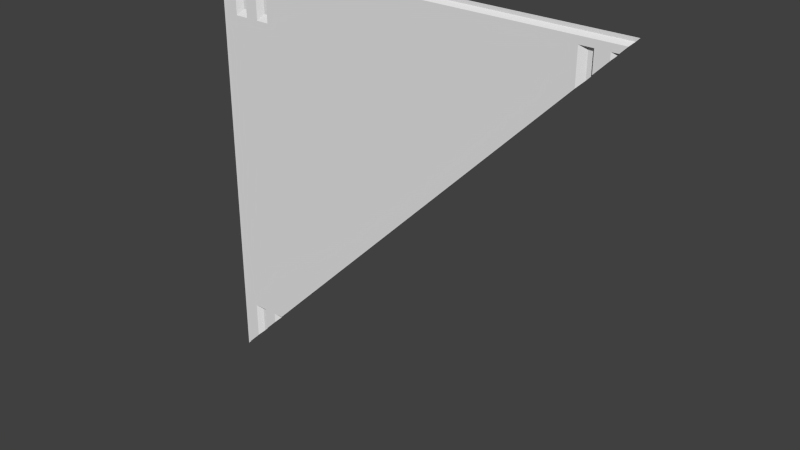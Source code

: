 # Source: sci1_6_slice45.blend  (saved by Blender 2.76.0; exported with 4.5.12 LTS)
import bpy
from mathutils import Matrix  # noqa: F401  (used for matrix-valued properties, if any)

bpy.ops.wm.read_factory_settings(use_empty=True)
scene = bpy.context.scene
scene.name = 'Scene'

# ---- collections
col_collection_1 = bpy.data.collections.new('Collection 1'); scene.collection.children.link(col_collection_1)

# ---- materials (node trees are filled in below, after node groups)
mat_sci1_6 = bpy.data.materials.new('sci1_6')
mat_sci1_6.alpha_threshold = 0.0
mat_sci1_6.use_transparent_shadow = False
mat_sci1_6.roughness = 0.5

# ---- material node trees

# ---- world
world_world = bpy.data.worlds.new('World'); scene.world = world_world
world_world.color = (0.05088, 0.05088, 0.05088)
world_world.use_sun_shadow = False
world_world.sun_shadow_jitter_overblur = 0.0
world_world.cycles.sampling_method = 'MANUAL'
world_world.cycles.sample_map_resolution = 256

# ---- meshes
me_sci1_6 = bpy.data.meshes.new('sci1_6')
me_sci1_6.from_pydata([(-1.28, 1.28, -1.28), (-1.28, 1.28, 1.28), (1.28, 1.28, 1.28), (-1.24, 1.28, 1.28), (1.26, 1.28, 1.28), (-1.26, 1.28, 1.28), (-1.28, 1.28, 1.24), (-1.24, 1.26, 1.24), (-1.26, 1.28, 1.24), (-1.24, 1.28, 1.26), (1.26, 1.28, 1.26), (-1.26, 1.28, 1.26), (-1.28, 1.28, 1.26), (-1.28, 1.28, -1.24), (-1.24, 1.26, -1.24), (-1.26, 1.28, -1.24), (-1.28, 1.28, -1.26), (-1.26, 1.28, -1.26), (1.0, 1.28, 1.28), (1.0, 1.26, 1.24), (1.0, 1.28, 1.26), (1.2, 1.28, 1.28), (1.2, 1.26, 1.24), (1.2, 1.28, 1.26), (1.24, 1.28, 1.28), (1.16, 1.26, 1.24), (1.24, 1.26, 1.24), (1.04, 1.28, 1.28), (1.24, 1.28, 1.26), (1.08, 1.28, 1.28), (-1.28, 1.28, 0.92), (1.16, 1.28, 1.28), (1.08, 1.26, 1.24), (1.04, 1.26, 1.24), (1.16, 1.28, 1.26), (-1.26, 1.28, 0.92), (1.08, 1.28, 1.26), (1.04, 1.28, 1.26), (-1.24, 1.26, 0.92), (-1.24, 1.26, 0.96), (-1.24, 1.26, 1.2), (-1.26, 1.28, 0.96), (-1.26, 1.28, 1.2), (1.0, 1.26, 1.2), (-1.28, 1.28, 1.2), (-1.28, 1.28, 0.96), (1.2, 1.26, 1.2), (1.04, 1.26, 1.2), (1.08, 1.26, 1.2), (1.16, 1.26, 1.2), (-0.92, 1.28, 1.28), (-0.92, 1.26, 1.24), (-0.92, 1.28, 1.26), (-0.92, 1.26, 0.92), (-0.92, 1.26, 0.96), (-0.92, 1.26, 1.2), (-1.08, 1.28, 1.28), (-1.08, 1.26, 1.24), (-1.08, 1.28, 1.26), (-1.08, 1.26, 0.92), (-1.08, 1.26, 0.96), (-1.08, 1.26, 1.2), (-1.16, 1.28, 1.28), (-1.16, 1.26, 1.24), (-1.16, 1.28, 1.26), (-1.16, 1.26, 0.92), (-1.16, 1.26, 0.96), (-1.16, 1.26, 1.2), (-1.0, 1.28, 1.28), (-1.0, 1.26, 1.24), (-1.0, 1.28, 1.26), (-1.0, 1.26, 0.92), (-1.0, 1.26, 0.96), (-1.0, 1.26, 1.2), (-0.96, 1.28, 1.28), (-0.96, 1.26, 1.24), (-0.96, 1.28, 1.26), (-0.96, 1.26, 0.92), (-0.96, 1.28, 0.96), (-0.96, 1.26, 1.2), (-1.12, 1.28, 1.28), (-1.12, 1.26, 1.24), (-1.12, 1.28, 1.26), (-1.12, 1.26, 0.92), (-1.12, 1.28, 0.96), (-1.12, 1.26, 1.2), (-1.28, 1.28, -0.94), (-1.26, 1.28, -0.94), (-1.24, 1.26, -0.94), (-1.08, 1.26, -0.94), (-1.16, 1.26, -0.94), (-1.0, 1.26, -0.94), (-0.96, 1.26, -0.94), (-1.12, 1.26, -0.94), (-1.08, 1.28, -0.94), (-1.28, 1.28, -1.18), (-1.12, 1.28, 1.2), (1.04, 1.28, 1.2), (-1.26, 1.28, -1.18), (-0.96, 1.28, 1.2), (-1.24, 1.26, -1.18), (-1.08, 1.28, 0.96), (-1.08, 1.28, 1.2), (-0.92, 1.28, 0.96), (-1.24, 1.26, -1.22), (-0.92, 1.28, 1.2), (1.08, 1.28, 1.2), (-1.26, 1.28, -1.22), (-0.96, 1.28, -0.94), (-1.28, 1.28, -1.22), (1.2, 1.28, 1.2), (-1.12, 1.28, -0.94), (-0.94, 1.26, -0.94), (1.04, 1.28, 1.04), (1.0, 1.26, 1.0), (-1.16, 1.26, -1.16), (1.08, 1.28, 1.08), (-1.12, 1.28, -1.12), (-1.18, 1.26, -1.18), (-1.08, 1.28, -1.08), (-0.96, 1.28, -0.96), (1.08, 1.26, 1.08), (-1.22, 1.26, -1.22), (-1.08, 1.26, -1.08), (-0.92, 1.26, -0.92), (1.16, 1.26, 1.16), (-0.94, 1.28, -0.94), (0.92, 1.26, 0.92), (-1.0, 1.26, -1.0), (0.96, 1.26, 0.96)], [], [(11, 9, 3, 5), (28, 10, 4, 24), (12, 11, 5, 1), (44, 42, 8, 6), (42, 40, 7, 8), (6, 8, 11, 12), (26, 10, 28), (7, 9, 11), (16, 17, 15, 13), (15, 17, 14), (8, 7, 11), (51, 19, 20, 52), (55, 43, 19, 51), (52, 20, 18, 50), (25, 22, 23, 34), (49, 46, 22, 25), (34, 23, 21, 31), (47, 48, 32, 33), (43, 47, 33, 19), (22, 26, 28, 23), (48, 49, 25, 32), (23, 28, 24, 21), (37, 36, 29, 27), (20, 37, 27, 18), (32, 25, 34, 36), (19, 33, 37, 20), (33, 32, 36, 37), (36, 34, 31, 29), (87, 88, 38, 35), (86, 87, 35, 30), (66, 67, 40, 39), (53, 127, 129, 54), (39, 40, 42, 41), (35, 38, 39, 41), (41, 42, 44, 45), (30, 35, 41, 45), (55, 79, 99, 105), (77, 53, 103, 78), (92, 112, 124, 53, 77), (76, 52, 50, 74), (79, 55, 51, 75), (75, 51, 52, 76), (81, 57, 58, 82), (85, 61, 57, 81), (82, 58, 56, 80), (93, 89, 59, 83), (83, 59, 101, 84), (72, 73, 61, 60), (38, 65, 66, 39), (88, 90, 65, 38), (9, 64, 62, 3), (40, 67, 63, 7), (7, 63, 64, 9), (84, 96, 67, 66), (78, 99, 73, 72), (57, 69, 70, 58), (61, 73, 69, 57), (58, 70, 68, 56), (89, 91, 71, 59), (59, 71, 72, 60), (69, 75, 76, 70), (73, 79, 75, 69), (70, 76, 74, 68), (91, 92, 77, 71), (71, 77, 78, 72), (65, 83, 84, 66), (90, 93, 83, 65), (64, 82, 80, 62), (67, 85, 81, 63), (63, 81, 82, 64), (15, 14, 104, 107), (103, 105, 99, 78), (101, 102, 96, 84), (46, 110, 10, 26), (67, 96, 85), (60, 61, 102, 101), (73, 99, 79), (91, 108, 92), (13, 15, 107, 109), (107, 104, 100, 98), (100, 88, 87, 98), (119, 120, 128, 123), (89, 93, 111, 94), (109, 107, 98, 95), (98, 87, 86, 95), (90, 111, 93), (14, 17, 117, 115, 118, 122), (14, 122, 104), (47, 43, 97), (54, 55, 105, 103), (48, 47, 97, 106), (104, 122, 118, 100), (116, 110, 125, 121), (60, 101, 59), (126, 113, 114, 129, 127, 124, 112), (54, 103, 53), (49, 110, 46), (61, 85, 96, 102), (129, 114, 43, 55, 54), (17, 16, 0), (2, 4, 10), (126, 112, 92, 108), (116, 121, 48, 106), (121, 125, 49, 48), (114, 113, 97, 43), (120, 126, 108), (117, 119, 94, 111), (124, 127, 53), (118, 115, 90, 88, 100), (123, 128, 91, 89), (128, 120, 108, 91), (115, 117, 111, 90), (113, 116, 106, 97), (125, 110, 49), (119, 123, 89, 94), (26, 22, 46)])
_uv = me_sci1_6.uv_layers.new(name='UVMap')
_uv.uv.foreach_set('vector', [0.007816, 0.9922, 0.01563, 0.9922, 0.01563, 1.0, 0.007816, 1.0, 0.9844, 0.9922, 0.9922, 0.9922, 0.9922, 1.0, 0.9844, 1.0, 0.0, 0.9922, 0.007816, 0.9922, 0.007816, 1.0, 0.0, 1.0, 0.0, 0.9688, 0.007816, 0.9688, 0.007816, 0.9844, 0.0, 0.9844, 0.007816, 0.9688, 0.01563, 0.9688, 0.01563, 0.9844, 0.007816, 0.9844, 0.0, 0.9844, 0.007816, 0.9844, 0.007816, 0.9922, 0.0, 0.9922, 0.9844, 0.9844, 0.9922, 0.9922, 0.9844, 0.9922, 0.01563, 0.9844, 0.01563, 0.9922, 0.007816, 0.9922, 0.0, 0.007816, 0.007816, 0.007816, 0.007816, 0.01563, 0.0, 0.01563, 0.007816, 0.01563, 0.007816, 0.007816, 0.01563, 0.01563, 0.007816, 0.9844, 0.01563, 0.9844, 0.007816, 0.9922, 0.1406, 0.9844, 0.8906, 0.9844, 0.8906, 0.9922, 0.1406, 0.9922, 0.1406, 0.9688, 0.8906, 0.9688, 0.8906, 0.9844, 0.1406, 0.9844, 0.1406, 0.9922, 0.8906, 0.9922, 0.8906, 1.0, 0.1406, 1.0, 0.9531, 0.9844, 0.9687, 0.9844, 0.9687, 0.9922, 0.9531, 0.9922, 0.9531, 0.9688, 0.9687, 0.9688, 0.9687, 0.9844, 0.9531, 0.9844, 0.9531, 0.9922, 0.9687, 0.9922, 0.9687, 1.0, 0.9531, 1.0, 0.9062, 0.9688, 0.9219, 0.9688, 0.9219, 0.9844, 0.9062, 0.9844, 0.8906, 0.9688, 0.9062, 0.9688, 0.9062, 0.9844, 0.8906, 0.9844, 0.9687, 0.9844, 0.9844, 0.9844, 0.9844, 0.9922, 0.9687, 0.9922, 0.9219, 0.9688, 0.9531, 0.9688, 0.9531, 0.9844, 0.9219, 0.9844, 0.9687, 0.9922, 0.9844, 0.9922, 0.9844, 1.0, 0.9687, 1.0, 0.9062, 0.9922, 0.9219, 0.9922, 0.9219, 1.0, 0.9062, 1.0, 0.8906, 0.9922, 0.9062, 0.9922, 0.9062, 1.0, 0.8906, 1.0, 0.9219, 0.9844, 0.9531, 0.9844, 0.9531, 0.9922, 0.9219, 0.9922, 0.8906, 0.9844, 0.9062, 0.9844, 0.9062, 0.9922, 0.8906, 0.9922, 0.9062, 0.9844, 0.9219, 0.9844, 0.9219, 0.9922, 0.9062, 0.9922, 0.9219, 0.9922, 0.9531, 0.9922, 0.9531, 1.0, 0.9219, 1.0, 0.007816, 0.1328, 0.01563, 0.1328, 0.01563, 0.8594, 0.007816, 0.8594, 0.0, 0.1328, 0.007816, 0.1328, 0.007816, 0.8594, 0.0, 0.8594, 0.04688, 0.875, 0.04688, 0.9688, 0.01563, 0.9688, 0.01563, 0.875, 0.1406, 0.8594, 0.8594, 0.8594, 0.875, 0.875, 0.1406, 0.875, 0.01563, 0.875, 0.01563, 0.9688, 0.007816, 0.9688, 0.007816, 0.875, 0.007816, 0.8594, 0.01563, 0.8594, 0.01563, 0.875, 0.007816, 0.875, 0.007816, 0.875, 0.007816, 0.9688, 0.0, 0.9688, 0.0, 0.875, 0.0, 0.8594, 0.007816, 0.8594, 0.007816, 0.875, 0.0, 0.875, 0.1406, 0.9688, 0.125, 0.9688, 0.125, 0.9688, 0.1406, 0.9688, 0.125, 0.8594, 0.1406, 0.8594, 0.1406, 0.875, 0.125, 0.875, 0.125, 0.1328, 0.1328, 0.1328, 0.1406, 0.1406, 0.1406, 0.8594, 0.125, 0.8594, 0.125, 0.9922, 0.1406, 0.9922, 0.1406, 1.0, 0.125, 1.0, 0.125, 0.9688, 0.1406, 0.9688, 0.1406, 0.9844, 0.125, 0.9844, 0.125, 0.9844, 0.1406, 0.9844, 0.1406, 0.9922, 0.125, 0.9922, 0.06251, 0.9844, 0.07813, 0.9844, 0.07813, 0.9922, 0.06251, 0.9922, 0.06251, 0.9688, 0.07813, 0.9688, 0.07813, 0.9844, 0.06251, 0.9844, 0.06251, 0.9922, 0.07813, 0.9922, 0.07813, 1.0, 0.06251, 1.0, 0.06251, 0.1328, 0.07813, 0.1328, 0.07813, 0.8594, 0.06251, 0.8594, 0.06251, 0.8594, 0.07813, 0.8594, 0.07813, 0.875, 0.06251, 0.875, 0.1094, 0.875, 0.1094, 0.9688, 0.07813, 0.9688, 0.07813, 0.875, 0.01563, 0.8594, 0.04688, 0.8594, 0.04688, 0.875, 0.01563, 0.875, 0.01563, 0.1328, 0.04688, 0.1328, 0.04688, 0.8594, 0.01563, 0.8594, 0.01563, 0.9922, 0.04688, 0.9922, 0.04688, 1.0, 0.01563, 1.0, 0.01563, 0.9688, 0.04688, 0.9688, 0.04688, 0.9844, 0.01563, 0.9844, 0.01563, 0.9844, 0.04688, 0.9844, 0.04688, 0.9922, 0.01563, 0.9922, 0.06251, 0.875, 0.06251, 0.9688, 0.04688, 0.9688, 0.04688, 0.875, 0.125, 0.875, 0.125, 0.9688, 0.1094, 0.9688, 0.1094, 0.875, 0.07813, 0.9844, 0.1094, 0.9844, 0.1094, 0.9922, 0.07813, 0.9922, 0.07813, 0.9688, 0.1094, 0.9688, 0.1094, 0.9844, 0.07813, 0.9844, 0.07813, 0.9922, 0.1094, 0.9922, 0.1094, 1.0, 0.07813, 1.0, 0.07813, 0.1328, 0.1094, 0.1328, 0.1094, 0.8594, 0.07813, 0.8594, 0.07813, 0.8594, 0.1094, 0.8594, 0.1094, 0.875, 0.07813, 0.875, 0.1094, 0.9844, 0.125, 0.9844, 0.125, 0.9922, 0.1094, 0.9922, 0.1094, 0.9688, 0.125, 0.9688, 0.125, 0.9844, 0.1094, 0.9844, 0.1094, 0.9922, 0.125, 0.9922, 0.125, 1.0, 0.1094, 1.0, 0.1094, 0.1328, 0.125, 0.1328, 0.125, 0.8594, 0.1094, 0.8594, 0.1094, 0.8594, 0.125, 0.8594, 0.125, 0.875, 0.1094, 0.875, 0.04688, 0.8594, 0.06251, 0.8594, 0.06251, 0.875, 0.04688, 0.875, 0.04688, 0.1328, 0.06251, 0.1328, 0.06251, 0.8594, 0.04688, 0.8594, 0.04688, 0.9922, 0.06251, 0.9922, 0.06251, 1.0, 0.04688, 1.0, 0.04688, 0.9688, 0.06251, 0.9688, 0.06251, 0.9844, 0.04688, 0.9844, 0.04688, 0.9844, 0.06251, 0.9844, 0.06251, 0.9922, 0.04688, 0.9922, 0.007816, 0.01563, 0.01563, 0.01563, 0.01563, 0.02344, 0.007816, 0.02344, 0.1406, 0.875, 0.1406, 0.9688, 0.125, 0.9688, 0.125, 0.875, 0.07813, 0.875, 0.07813, 0.9688, 0.06251, 0.9688, 0.06251, 0.875, 0.9687, 0.9688, 0.9687, 0.9688, 0.9922, 0.9922, 0.9844, 0.9844, 0.04688, 0.9688, 0.06251, 0.9688, 0.06251, 0.9688, 0.07813, 0.875, 0.07813, 0.9688, 0.07813, 0.9688, 0.07813, 0.875, 0.1094, 0.9688, 0.125, 0.9688, 0.125, 0.9688, 0.1094, 0.1333, 0.125, 0.1333, 0.125, 0.1333, 0.0, 0.01563, 0.007816, 0.01563, 0.007816, 0.02344, 0.0, 0.02344, 0.007816, 0.02344, 0.01563, 0.02344, 0.01563, 0.03907, 0.007816, 0.03907, 0.01563, 0.03907, 0.01563, 0.1328, 0.007816, 0.1328, 0.007816, 0.03907, 0.07813, 0.07813, 0.125, 0.125, 0.1094, 0.1094, 0.07813, 0.07813, 0.07813, 0.1328, 0.06251, 0.1328, 0.06251, 0.1328, 0.07813, 0.1328, 0.0, 0.02344, 0.007816, 0.02344, 0.007816, 0.03907, 0.0, 0.03907, 0.007816, 0.03907, 0.007816, 0.1328, 0.0, 0.1328, 0.0, 0.03907, 0.04688, 0.1338, 0.06251, 0.1338, 0.06251, 0.1338, 0.01563, 0.01563, 0.007816, 0.007816, 0.06251, 0.06251, 0.04688, 0.04688, 0.03907, 0.03907, 0.02344, 0.02344, 0.01563, 0.01563, 0.02344, 0.02344, 0.01563, 0.02344, 0.9062, 0.9688, 0.8906, 0.9688, 0.9062, 0.9688, 0.1406, 0.875, 0.1406, 0.9688, 0.1406, 0.9688, 0.1406, 0.875, 0.9219, 0.9688, 0.9062, 0.9688, 0.9062, 0.9688, 0.9219, 0.9688, 0.01563, 0.02344, 0.02344, 0.02344, 0.03907, 0.03907, 0.01563, 0.03907, 0.9219, 0.9219, 0.9687, 0.9688, 0.9531, 0.9531, 0.9219, 0.9219, 0.07813, 0.875, 0.07813, 0.875, 0.07813, 0.8594, 0.1328, 0.1328, 0.9062, 0.9062, 0.8906, 0.8906, 0.875, 0.875, 0.8594, 0.8594, 0.1406, 0.1406, 0.1328, 0.1328, 0.1406, 0.875, 0.1406, 0.875, 0.1406, 0.8594, 0.9531, 0.9688, 0.9687, 0.9688, 0.9687, 0.9688, 0.07813, 0.9688, 0.06251, 0.9688, 0.06251, 0.9688, 0.07813, 0.9688, 0.875, 0.875, 0.8906, 0.8906, 0.8906, 0.9688, 0.1406, 0.9688, 0.1406, 0.875, 0.007816, 0.007816, 0.0, 0.007816, 0.0, 0.0, 1.0, 1.0, 0.9922, 1.0, 0.9922, 0.9922, 0.1328, 0.1328, 0.1328, 0.1328, 0.125, 0.1328, 0.125, 0.1328, 0.9219, 0.9219, 0.9219, 0.9219, 0.9219, 0.9688, 0.9219, 0.9688, 0.9219, 0.9219, 0.9531, 0.9531, 0.9531, 0.9688, 0.9219, 0.9688, 0.8906, 0.8906, 0.9062, 0.9062, 0.9062, 0.9688, 0.8906, 0.9688, 0.125, 0.125, 0.1328, 0.1328, 0.125, 0.1328, 0.06251, 0.06251, 0.07813, 0.07813, 0.07813, 0.1328, 0.06251, 0.1328, 0.1406, 0.1406, 0.8594, 0.8594, 0.1406, 0.8594, 0.03907, 0.03907, 0.04688, 0.04688, 0.04688, 0.1328, 0.01563, 0.1328, 0.01563, 0.03907, 0.07813, 0.07813, 0.1094, 0.1094, 0.1094, 0.1328, 0.07813, 0.1328, 0.1094, 0.1094, 0.125, 0.125, 0.125, 0.1328, 0.1094, 0.1328, 0.04688, 0.04688, 0.06251, 0.06251, 0.06251, 0.1328, 0.04688, 0.1328, 0.9062, 0.9062, 0.9219, 0.9219, 0.9219, 0.9688, 0.9062, 0.9688, 0.9531, 0.9531, 0.9687, 0.9688, 0.9531, 0.9688, 0.07813, 0.07813, 0.07813, 0.07813, 0.07813, 0.1328, 0.07813, 0.1328, 0.9844, 0.9844, 0.9687, 0.9844, 0.9687, 0.9688])
_ca = me_sci1_6.color_attributes.new('Col', 'BYTE_COLOR', 'CORNER')
_ca.data.foreach_set('color', [0.5089, 0.0, 0.0, 1.0, 0.5089, 0.0, 0.0, 1.0, 0.5089, 0.0, 0.0, 1.0, 0.5089, 0.0, 0.0, 1.0, 0.5089, 0.0, 0.0, 1.0, 0.5089, 0.0, 0.0, 1.0, 0.5089, 0.0, 0.0, 1.0, 0.5089, 0.0, 0.0, 1.0, 0.5089, 0.0, 0.0, 1.0, 0.5089, 0.0, 0.0, 1.0, 0.5089, 0.0, 0.0, 1.0, 0.5089, 0.0, 0.0, 1.0, 0.5089, 0.0, 0.0, 1.0, 0.5089, 0.0, 0.0, 1.0, 0.5089, 0.0, 0.0, 1.0, 0.5089, 0.0, 0.0, 1.0, 0.5089, 0.0, 0.0, 1.0, 0.5089, 0.0, 0.0, 1.0, 0.5089, 0.0, 0.0, 1.0, 0.5089, 0.0, 0.0, 1.0, 0.5089, 0.0, 0.0, 1.0, 0.5089, 0.0, 0.0, 1.0, 0.5089, 0.0, 0.0, 1.0, 0.5089, 0.0, 0.0, 1.0, 0.5089, 0.0, 0.0, 1.0, 0.5089, 0.0, 0.0, 1.0, 0.5089, 0.0, 0.0, 1.0, 0.5089, 0.0, 0.0, 1.0, 0.5089, 0.0, 0.0, 1.0, 0.5089, 0.0, 0.0, 1.0, 0.5089, 0.0, 0.0, 1.0, 0.5089, 0.0, 0.0, 1.0, 0.5089, 0.0, 0.0, 1.0, 0.5089, 0.0, 0.0, 1.0, 0.5089, 0.0, 0.0, 1.0, 0.5089, 0.0, 0.0, 1.0, 0.5089, 0.0, 0.0, 1.0, 0.5089, 0.0, 0.0, 1.0, 0.5089, 0.0, 0.0, 1.0, 0.5089, 0.0, 0.0, 1.0, 0.5089, 0.0, 0.0, 1.0, 0.5089, 0.0, 0.0, 1.0, 0.5089, 0.0, 0.0, 1.0, 0.5089, 0.0, 0.0, 1.0, 0.5089, 0.0, 0.0, 1.0, 0.5089, 0.0, 0.0, 1.0, 0.5089, 0.0, 0.0, 1.0, 0.5089, 0.0, 0.0, 1.0, 0.5089, 0.0, 0.0, 1.0, 0.5089, 0.0, 0.0, 1.0, 0.5089, 0.0, 0.0, 1.0, 0.5089, 0.0, 0.0, 1.0, 0.5089, 0.0, 0.0, 1.0, 0.5089, 0.0, 0.0, 1.0, 0.5089, 0.0, 0.0, 1.0, 0.5089, 0.0, 0.0, 1.0, 0.5089, 0.0, 0.0, 1.0, 0.5089, 0.0, 0.0, 1.0, 0.5089, 0.0, 0.0, 1.0, 0.5089, 0.0, 0.0, 1.0, 0.5089, 0.0, 0.0, 1.0, 0.5089, 0.0, 0.0, 1.0, 0.5089, 0.0, 0.0, 1.0, 0.5089, 0.0, 0.0, 1.0, 0.5089, 0.0, 0.0, 1.0, 0.5089, 0.0, 0.0, 1.0, 0.5089, 0.0, 0.0, 1.0, 0.5089, 0.0, 0.0, 1.0, 0.5089, 0.0, 0.0, 1.0, 0.5089, 0.0, 0.0, 1.0, 0.5089, 0.0, 0.0, 1.0, 0.5089, 0.0, 0.0, 1.0, 0.5089, 0.0, 0.0, 1.0, 0.5089, 0.0, 0.0, 1.0, 0.5089, 0.0, 0.0, 1.0, 0.5089, 0.0, 0.0, 1.0, 0.5089, 0.0, 0.0, 1.0, 0.5089, 0.0, 0.0, 1.0, 0.5089, 0.0, 0.0, 1.0, 0.5089, 0.0, 0.0, 1.0, 0.5089, 0.0, 0.0, 1.0, 0.5089, 0.0, 0.0, 1.0, 0.5089, 0.0, 0.0, 1.0, 0.5089, 0.0, 0.0, 1.0, 0.5089, 0.0, 0.0, 1.0, 0.5089, 0.0, 0.0, 1.0, 0.5089, 0.0, 0.0, 1.0, 0.5089, 0.0, 0.0, 1.0, 0.5089, 0.0, 0.0, 1.0, 0.5089, 0.0, 0.0, 1.0, 0.5089, 0.0, 0.0, 1.0, 0.5089, 0.0, 0.0, 1.0, 0.5089, 0.0, 0.0, 1.0, 0.5089, 0.0, 0.0, 1.0, 0.5089, 0.0, 0.0, 1.0, 0.5089, 0.0, 0.0, 1.0, 0.5089, 0.0, 0.0, 1.0, 0.5089, 0.0, 0.0, 1.0, 0.5089, 0.0, 0.0, 1.0, 0.5089, 0.0, 0.0, 1.0, 0.5089, 0.0, 0.0, 1.0, 0.5089, 0.0, 0.0, 1.0, 0.5089, 0.0, 0.0, 1.0, 0.5089, 0.0, 0.0, 1.0, 0.5089, 0.0, 0.0, 1.0, 0.5089, 0.0, 0.0, 1.0, 0.5089, 0.0, 0.0, 1.0, 0.5089, 0.0, 0.0, 1.0, 0.5089, 0.0, 0.0, 1.0, 0.5089, 0.0, 0.0, 1.0, 0.5089, 0.0, 0.0, 1.0, 0.5089, 0.0, 0.0, 1.0, 0.5089, 0.0, 0.0, 1.0, 0.5089, 0.0, 0.0, 1.0, 0.5089, 0.0, 0.0, 1.0, 0.5089, 0.0, 0.0, 1.0, 0.5089, 0.0, 0.0, 1.0, 0.5089, 0.0, 0.0, 1.0, 0.5089, 0.0, 0.0, 1.0, 0.5089, 0.0, 0.0, 1.0, 0.5089, 0.0, 0.0, 1.0, 0.5089, 0.0, 0.0, 1.0, 0.5089, 0.0, 0.0, 1.0, 0.5089, 0.0, 0.0, 1.0, 0.5089, 0.0, 0.0, 1.0, 0.5089, 0.0, 0.0, 1.0, 0.5089, 0.0, 0.0, 1.0, 0.5089, 0.0, 0.0, 1.0, 0.5089, 0.0, 0.0, 1.0, 0.5089, 0.0, 0.0, 1.0, 0.5089, 0.0, 0.0, 1.0, 0.5089, 0.0, 0.0, 1.0, 0.5089, 0.0, 0.0, 1.0, 0.5089, 0.0, 0.0, 1.0, 0.5089, 0.0, 0.0, 1.0, 0.5089, 0.0, 0.0, 1.0, 0.5089, 0.0, 0.0, 1.0, 0.5089, 0.0, 0.0, 1.0, 0.5089, 0.0, 0.0, 1.0, 0.5089, 0.0, 0.0, 1.0, 0.5089, 0.0, 0.0, 1.0, 0.5089, 0.0, 0.0, 1.0, 0.5089, 0.0, 0.0, 1.0, 0.5089, 0.0, 0.0, 1.0, 0.5089, 0.0, 0.0, 1.0, 0.5089, 0.0, 0.0, 1.0, 0.5089, 0.0, 0.0, 1.0, 0.5089, 0.0, 0.0, 1.0, 0.5089, 0.0, 0.0, 1.0, 0.5089, 0.0, 0.0, 1.0, 0.5089, 0.0, 0.0, 1.0, 0.5089, 0.0, 0.0, 1.0, 0.5089, 0.0, 0.0, 1.0, 0.5089, 0.0, 0.0, 1.0, 0.5089, 0.0, 0.0, 1.0, 0.5089, 0.0, 0.0, 1.0, 0.5089, 0.0, 0.0, 1.0, 0.5089, 0.0, 0.0, 1.0, 0.5089, 0.0, 0.0, 1.0, 0.5089, 0.0, 0.0, 1.0, 0.5089, 0.0, 0.0, 1.0, 0.5089, 0.0, 0.0, 1.0, 0.5089, 0.0, 0.0, 1.0, 0.5089, 0.0, 0.0, 1.0, 0.5089, 0.0, 0.0, 1.0, 0.5089, 0.0, 0.0, 1.0, 0.5089, 0.0, 0.0, 1.0, 0.5089, 0.0, 0.0, 1.0, 0.5089, 0.0, 0.0, 1.0, 0.5089, 0.0, 0.0, 1.0, 0.5089, 0.0, 0.0, 1.0, 0.5089, 0.0, 0.0, 1.0, 0.5089, 0.0, 0.0, 1.0, 0.5089, 0.0, 0.0, 1.0, 0.5089, 0.0, 0.0, 1.0, 0.5089, 0.0, 0.0, 1.0, 0.5089, 0.0, 0.0, 1.0, 0.5089, 0.0, 0.0, 1.0, 0.5089, 0.0, 0.0, 1.0, 0.5089, 0.0, 0.0, 1.0, 0.5089, 0.0, 0.0, 1.0, 0.5089, 0.0, 0.0, 1.0, 0.5089, 0.0, 0.0, 1.0, 0.5089, 0.0, 0.0, 1.0, 0.5089, 0.0, 0.0, 1.0, 0.5089, 0.0, 0.0, 1.0, 0.5089, 0.0, 0.0, 1.0, 0.5089, 0.0, 0.0, 1.0, 0.5089, 0.0, 0.0, 1.0, 0.5089, 0.0, 0.0, 1.0, 0.5089, 0.0, 0.0, 1.0, 0.5089, 0.0, 0.0, 1.0, 0.5089, 0.0, 0.0, 1.0, 0.5089, 0.0, 0.0, 1.0, 0.5089, 0.0, 0.0, 1.0, 0.5089, 0.0, 0.0, 1.0, 0.5089, 0.0, 0.0, 1.0, 0.5089, 0.0, 0.0, 1.0, 0.5089, 0.0, 0.0, 1.0, 0.5089, 0.0, 0.0, 1.0, 0.5089, 0.0, 0.0, 1.0, 0.5089, 0.0, 0.0, 1.0, 0.5089, 0.0, 0.0, 1.0, 0.5089, 0.0, 0.0, 1.0, 0.5089, 0.0, 0.0, 1.0, 0.5089, 0.0, 0.0, 1.0, 0.5089, 0.0, 0.0, 1.0, 0.5089, 0.0, 0.0, 1.0, 0.5089, 0.0, 0.0, 1.0, 0.5089, 0.0, 0.0, 1.0, 0.5089, 0.0, 0.0, 1.0, 0.5089, 0.0, 0.0, 1.0, 0.5089, 0.0, 0.0, 1.0, 0.5089, 0.0, 0.0, 1.0, 0.5089, 0.0, 0.0, 1.0, 0.5089, 0.0, 0.0, 1.0, 0.5089, 0.0, 0.0, 1.0, 0.5089, 0.0, 0.0, 1.0, 0.5089, 0.0, 0.0, 1.0, 0.5089, 0.0, 0.0, 1.0, 0.5089, 0.0, 0.0, 1.0, 0.5089, 0.0, 0.0, 1.0, 0.5089, 0.0, 0.0, 1.0, 0.5089, 0.0, 0.0, 1.0, 0.5089, 0.0, 0.0, 1.0, 0.5089, 0.0, 0.0, 1.0, 0.5089, 0.0, 0.0, 1.0, 0.5089, 0.0, 0.0, 1.0, 0.5089, 0.0, 0.0, 1.0, 0.5089, 0.0, 0.0, 1.0, 0.5089, 0.0, 0.0, 1.0, 0.5089, 0.0, 0.0, 1.0, 0.5089, 0.0, 0.0, 1.0, 0.5089, 0.0, 0.0, 1.0, 0.5089, 0.0, 0.0, 1.0, 0.5089, 0.0, 0.0, 1.0, 0.5089, 0.0, 0.0, 1.0, 0.5089, 0.0, 0.0, 1.0, 0.5089, 0.0, 0.0, 1.0, 0.5089, 0.0, 0.0, 1.0, 0.5089, 0.0, 0.0, 1.0, 0.5089, 0.0, 0.0, 1.0, 0.5089, 0.0, 0.0, 1.0, 0.5089, 0.0, 0.0, 1.0, 0.5089, 0.0, 0.0, 1.0, 0.5089, 0.0, 0.0, 1.0, 0.5089, 0.0, 0.0, 1.0, 0.5089, 0.0, 0.0, 1.0, 0.5089, 0.0, 0.0, 1.0, 0.5089, 0.0, 0.0, 1.0, 0.5089, 0.0, 0.0, 1.0, 0.5089, 0.0, 0.0, 1.0, 0.5089, 0.0, 0.0, 1.0, 0.5089, 0.0, 0.0, 1.0, 0.5089, 0.0, 0.0, 1.0, 0.5089, 0.0, 0.0, 1.0, 0.5089, 0.0, 0.0, 1.0, 0.5089, 0.0, 0.0, 1.0, 0.5089, 0.0, 0.0, 1.0, 0.5089, 0.0, 0.0, 1.0, 0.5089, 0.0, 0.0, 1.0, 0.5089, 0.0, 0.0, 1.0, 0.5089, 0.0, 0.0, 1.0, 0.5089, 0.0, 0.0, 1.0, 0.5089, 0.0, 0.0, 1.0, 0.5089, 0.0, 0.0, 1.0, 0.5089, 0.0, 0.0, 1.0, 0.5089, 0.0, 0.0, 1.0, 0.5089, 0.0, 0.0, 1.0, 0.5089, 0.0, 0.0, 1.0, 0.5089, 0.0, 0.0, 1.0, 0.5089, 0.0, 0.0, 1.0, 0.5089, 0.0, 0.0, 1.0, 0.5089, 0.0, 0.0, 1.0, 0.5089, 0.0, 0.0, 1.0, 0.5089, 0.0, 0.0, 1.0, 0.5089, 0.0, 0.0, 1.0, 0.5089, 0.0, 0.0, 1.0, 0.5089, 0.0, 0.0, 1.0, 0.5089, 0.0, 0.0, 1.0, 0.5089, 0.0, 0.0, 1.0, 0.5089, 0.0, 0.0, 1.0, 0.5089, 0.0, 0.0, 1.0, 0.5089, 0.0, 0.0, 1.0, 0.5089, 0.0, 0.0, 1.0, 0.5089, 0.0, 0.0, 1.0, 0.5089, 0.0, 0.0, 1.0, 0.5089, 0.0, 0.0, 1.0, 0.5089, 0.0, 0.0, 1.0, 0.5089, 0.0, 0.0, 1.0, 0.5089, 0.0, 0.0, 1.0, 0.5089, 0.0, 0.0, 1.0, 0.5089, 0.0, 0.0, 1.0, 0.5089, 0.0, 0.0, 1.0, 0.5089, 0.0, 0.0, 1.0, 0.5089, 0.0, 0.0, 1.0, 0.5089, 0.0, 0.0, 1.0, 0.5089, 0.0, 0.0, 1.0, 0.5089, 0.0, 0.0, 1.0, 0.5089, 0.0, 0.0, 1.0, 0.5089, 0.0, 0.0, 1.0, 0.5089, 0.0, 0.0, 1.0, 0.5089, 0.0, 0.0, 1.0, 0.5089, 0.0, 0.0, 1.0, 0.5089, 0.0, 0.0, 1.0, 0.5089, 0.0, 0.0, 1.0, 0.5089, 0.0, 0.0, 1.0, 0.5089, 0.0, 0.0, 1.0, 0.5089, 0.0, 0.0, 1.0, 0.5089, 0.0, 0.0, 1.0, 0.5089, 0.0, 0.0, 1.0, 0.5089, 0.0, 0.0, 1.0, 0.5089, 0.0, 0.0, 1.0, 0.5089, 0.0, 0.0, 1.0, 0.5089, 0.0, 0.0, 1.0, 0.5089, 0.0, 0.0, 1.0, 0.5089, 0.0, 0.0, 1.0, 0.5089, 0.0, 0.0, 1.0, 0.5089, 0.0, 0.0, 1.0, 0.5089, 0.0, 0.0, 1.0, 0.5089, 0.0, 0.0, 1.0, 0.5089, 0.0, 0.0, 1.0, 0.5089, 0.0, 0.0, 1.0, 0.5089, 0.0, 0.0, 1.0, 0.5089, 0.0, 0.0, 1.0, 0.5089, 0.0, 0.0, 1.0, 0.5089, 0.0, 0.0, 1.0, 0.5089, 0.0, 0.0, 1.0, 0.5089, 0.0, 0.0, 1.0, 0.5089, 0.0, 0.0, 1.0, 0.5089, 0.0, 0.0, 1.0, 0.5089, 0.0, 0.0, 1.0, 0.5089, 0.0, 0.0, 1.0, 0.5089, 0.0, 0.0, 1.0, 0.5089, 0.0, 0.0, 1.0, 0.5089, 0.0, 0.0, 1.0, 0.5089, 0.0, 0.0, 1.0, 0.5089, 0.0, 0.0, 1.0, 0.5089, 0.0, 0.0, 1.0, 0.5089, 0.0, 0.0, 1.0, 0.5089, 0.0, 0.0, 1.0, 0.5089, 0.0, 0.0, 1.0, 0.5089, 0.0, 0.0, 1.0, 0.5089, 0.0, 0.0, 1.0, 0.5089, 0.0, 0.0, 1.0, 0.5089, 0.0, 0.0, 1.0, 0.5089, 0.0, 0.0, 1.0, 0.5089, 0.0, 0.0, 1.0, 0.5089, 0.0, 0.0, 1.0, 0.5089, 0.0, 0.0, 1.0, 0.5089, 0.0, 0.0, 1.0, 0.5089, 0.0, 0.0, 1.0, 0.5089, 0.0, 0.0, 1.0, 0.5089, 0.0, 0.0, 1.0, 0.5089, 0.0, 0.0, 1.0, 0.5089, 0.0, 0.0, 1.0, 0.5089, 0.0, 0.0, 1.0, 0.5089, 0.0, 0.0, 1.0, 0.5089, 0.0, 0.0, 1.0, 0.5089, 0.0, 0.0, 1.0, 0.5089, 0.0, 0.0, 1.0, 0.5089, 0.0, 0.0, 1.0, 0.5089, 0.0, 0.0, 1.0, 0.5089, 0.0, 0.0, 1.0, 0.5089, 0.0, 0.0, 1.0, 0.5089, 0.0, 0.0, 1.0, 0.5089, 0.0, 0.0, 1.0, 0.5089, 0.0, 0.0, 1.0, 0.5089, 0.0, 0.0, 1.0, 0.5089, 0.0, 0.0, 1.0, 0.5089, 0.0, 0.0, 1.0, 0.5089, 0.0, 0.0, 1.0, 0.5089, 0.0, 0.0, 1.0, 0.5089, 0.0, 0.0, 1.0, 0.5089, 0.0, 0.0, 1.0, 0.5089, 0.0, 0.0, 1.0, 0.5089, 0.0, 0.0, 1.0, 0.5089, 0.0, 0.0, 1.0, 0.5089, 0.0, 0.0, 1.0, 0.5089, 0.0, 0.0, 1.0, 0.5089, 0.0, 0.0, 1.0, 0.5089, 0.0, 0.0, 1.0, 0.5089, 0.0, 0.0, 1.0, 0.5089, 0.0, 0.0, 1.0, 0.5089, 0.0, 0.0, 1.0, 0.5089, 0.0, 0.0, 1.0, 0.5089, 0.0, 0.0, 1.0, 0.5089, 0.0, 0.0, 1.0, 0.5089, 0.0, 0.0, 1.0, 0.5089, 0.0, 0.0, 1.0, 0.5089, 0.0, 0.0, 1.0, 0.5089, 0.0, 0.0, 1.0, 0.5089, 0.0, 0.0, 1.0, 0.5089, 0.0, 0.0, 1.0, 0.5089, 0.0, 0.0, 1.0, 0.5089, 0.0, 0.0, 1.0, 0.5089, 0.0, 0.0, 1.0, 0.5089, 0.0, 0.0, 1.0, 0.5089, 0.0, 0.0, 1.0, 0.5089, 0.0, 0.0, 1.0, 0.5089, 0.0, 0.0, 1.0, 0.5089, 0.0, 0.0, 1.0, 0.5089, 0.0, 0.0, 1.0, 0.5089, 0.0, 0.0, 1.0, 0.5089, 0.0, 0.0, 1.0, 0.5089, 0.0, 0.0, 1.0, 0.5089, 0.0, 0.0, 1.0, 0.5089, 0.0, 0.0, 1.0, 0.5089, 0.0, 0.0, 1.0, 0.5089, 0.0, 0.0, 1.0, 0.5089, 0.0, 0.0, 1.0, 0.5089, 0.0, 0.0, 1.0, 0.5089, 0.0, 0.0, 1.0, 0.5089, 0.0, 0.0, 1.0, 0.5089, 0.0, 0.0, 1.0, 0.5089, 0.0, 0.0, 1.0, 0.5089, 0.0, 0.0, 1.0, 0.5089, 0.0, 0.0, 1.0, 0.5089, 0.0, 0.0, 1.0, 0.5089, 0.0, 0.0, 1.0, 0.5089, 0.0, 0.0, 1.0, 0.5089, 0.0, 0.0, 1.0, 0.5089, 0.0, 0.0, 1.0, 0.5089, 0.0, 0.0, 1.0, 0.5089, 0.0, 0.0, 1.0, 0.5089, 0.0, 0.0, 1.0, 0.5089, 0.0, 0.0, 1.0, 0.5089, 0.0, 0.0, 1.0, 0.5089, 0.0, 0.0, 1.0, 0.5089, 0.0, 0.0, 1.0, 0.5089, 0.0, 0.0, 1.0, 0.5089, 0.0, 0.0, 1.0, 0.5089, 0.0, 0.0, 1.0, 0.5089, 0.0, 0.0, 1.0, 0.5089, 0.0, 0.0, 1.0, 0.5089, 0.0, 0.0, 1.0, 0.5089, 0.0, 0.0, 1.0, 0.5089, 0.0, 0.0, 1.0, 0.5089, 0.0, 0.0, 1.0, 0.5089, 0.0, 0.0, 1.0, 0.5089, 0.0, 0.0, 1.0, 0.5089, 0.0, 0.0, 1.0, 0.5089, 0.0, 0.0, 1.0, 0.5089, 0.0, 0.0, 1.0, 0.5089, 0.0, 0.0, 1.0, 0.5089, 0.0, 0.0, 1.0, 0.5089, 0.0, 0.0, 1.0, 0.5089, 0.0, 0.0, 1.0, 0.5089, 0.0, 0.0, 1.0, 0.5089, 0.0, 0.0, 1.0, 0.5089, 0.0, 0.0, 1.0, 0.5089, 0.0, 0.0, 1.0, 0.5089, 0.0, 0.0, 1.0])
me_sci1_6.materials.append(mat_sci1_6)
me_sci1_6.use_remesh_preserve_volume = False
me_sci1_6.use_remesh_preserve_attributes = False
me_sci1_6.use_mirror_vertex_groups = False
me_sci1_6.update()

# ---- objects
ob_sci1_6_mesh_slice45 = bpy.data.objects.new('sci1_6_mesh_slice45', me_sci1_6)

# ---- transforms, parenting, visibility, modifiers, constraints
ob_sci1_6_mesh_slice45.location = (0.0, 0.0, 0.0)
ob_sci1_6_mesh_slice45.lineart.crease_threshold = 0.0
_m = ob_sci1_6_mesh_slice45.modifiers.new('Decimate', 'DECIMATE')
_m.decimate_type = 'DISSOLVE'
_m.angle_limit = 0.0001745

# ---- collection membership
col_collection_1.objects.link(ob_sci1_6_mesh_slice45)

# ---- scene / render settings (as saved in the file)
scene.frame_start = 1; scene.frame_end = 2; scene.frame_set(1)
scene.render.engine = 'BLENDER_EEVEE_NEXT'
scene.render.resolution_percentage = 50
scene.render.dither_intensity = 0.0
scene.cycles.use_denoising = False
scene.cycles.samples = 10
scene.cycles.sampling_pattern = 'TABULATED_SOBOL'
scene.cycles.light_sampling_threshold = 0.0
scene.cycles.use_adaptive_sampling = False
scene.cycles.use_light_tree = False
scene.cycles.blur_glossy = 0.0
scene.cycles.pixel_filter_type = 'GAUSSIAN'
scene.cycles.sample_clamp_indirect = 0.0
scene.view_settings.view_transform = 'Standard'
bpy.context.view_layer.update()

# ---- added for rendering (the .blend has no active camera and no usable light): camera, sun
cam_auto = bpy.data.cameras.new('AutoCamera')
cam_auto.lens = 50.0
cam_auto.sensor_width = 36.0
cam_auto.clip_end = 1000.0
ob_auto_camera = bpy.data.objects.new('AutoCamera', cam_auto)
scene.collection.objects.link(ob_auto_camera)
ob_auto_camera.location = (3.34972, -2.74967, 2.67978)
ob_auto_camera.rotation_euler = (1.09748, -7.21219e-08, 0.694738)
scene.camera = ob_auto_camera
light_auto_sun = bpy.data.lights.new('AutoSun', 'SUN')
light_auto_sun.energy = 3.0
light_auto_sun.angle = 0.0523599
ob_auto_sun = bpy.data.objects.new('AutoSun', light_auto_sun)
scene.collection.objects.link(ob_auto_sun)
ob_auto_sun.rotation_euler = (0.872665, 0.174533, 0.523599)
bpy.context.view_layer.update()
